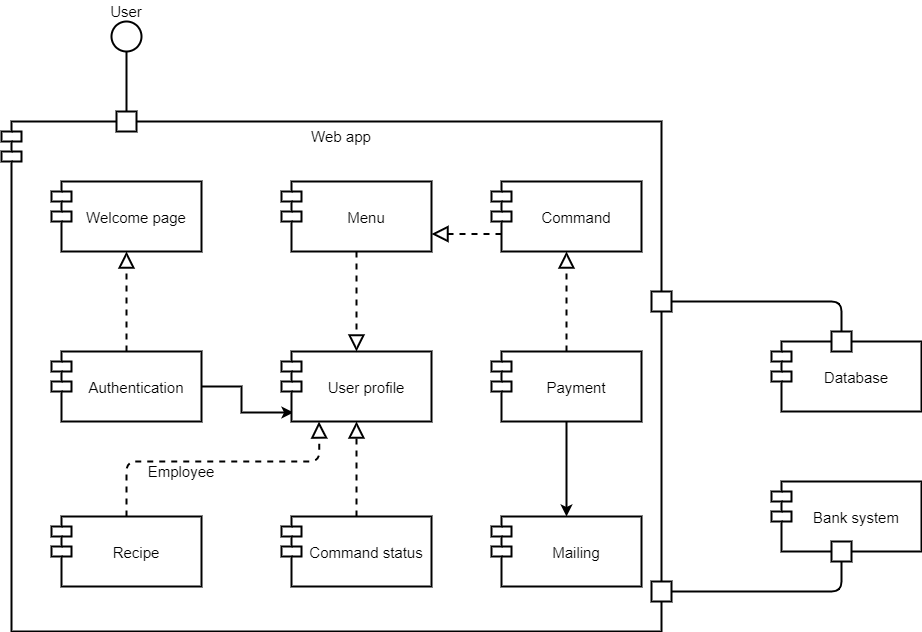

The diagram above was exported from draw.io. Its source (the exported page's mxGraphModel, read from the mxfile embedded in the PNG):
<mxGraphModel dx="1668" dy="482" grid="1" gridSize="10" guides="1" tooltips="1" connect="1" arrows="1" fold="1" page="0" pageScale="1" pageWidth="1100" pageHeight="850" background="#ffffff" math="0" shadow="0">
  <root>
    <mxCell id="0" />
    <mxCell id="1" parent="0" />
    <mxCell id="OWRYl9EaQF14fZnTR8sY-53" value="Web app" style="shape=module;align=left;spacingLeft=20;align=center;verticalAlign=top;strokeWidth=2;fontSize=15;" vertex="1" parent="1">
      <mxGeometry x="-740" y="290" width="660" height="510" as="geometry" />
    </mxCell>
    <mxCell id="OWRYl9EaQF14fZnTR8sY-61" style="edgeStyle=orthogonalEdgeStyle;rounded=0;orthogonalLoop=1;jettySize=auto;html=1;entryX=0.08;entryY=0.871;entryDx=0;entryDy=0;entryPerimeter=0;strokeWidth=2;fontSize=15;" edge="1" parent="1" source="OWRYl9EaQF14fZnTR8sY-1" target="OWRYl9EaQF14fZnTR8sY-8">
      <mxGeometry relative="1" as="geometry" />
    </mxCell>
    <mxCell id="OWRYl9EaQF14fZnTR8sY-1" value="Authentication" style="shape=module;align=left;spacingLeft=20;align=center;verticalAlign=middle;strokeWidth=2;fontSize=15;" vertex="1" parent="1">
      <mxGeometry x="-690" y="520" width="150" height="70" as="geometry" />
    </mxCell>
    <mxCell id="OWRYl9EaQF14fZnTR8sY-2" value="Bank system" style="shape=module;align=left;spacingLeft=20;align=center;verticalAlign=middle;strokeWidth=2;fontSize=15;" vertex="1" parent="1">
      <mxGeometry x="30" y="650" width="150" height="70" as="geometry" />
    </mxCell>
    <mxCell id="OWRYl9EaQF14fZnTR8sY-4" value="Database" style="shape=module;align=left;spacingLeft=20;align=center;verticalAlign=middle;strokeWidth=2;fontSize=15;" vertex="1" parent="1">
      <mxGeometry x="30" y="510" width="150" height="70" as="geometry" />
    </mxCell>
    <mxCell id="OWRYl9EaQF14fZnTR8sY-5" value="Command status" style="shape=module;align=left;spacingLeft=20;align=center;verticalAlign=middle;strokeWidth=2;fontSize=15;" vertex="1" parent="1">
      <mxGeometry x="-460" y="685" width="150" height="70" as="geometry" />
    </mxCell>
    <mxCell id="OWRYl9EaQF14fZnTR8sY-6" value="Command" style="shape=module;align=left;spacingLeft=20;align=center;verticalAlign=middle;strokeWidth=2;fontSize=15;" vertex="1" parent="1">
      <mxGeometry x="-250" y="350" width="150" height="70" as="geometry" />
    </mxCell>
    <mxCell id="OWRYl9EaQF14fZnTR8sY-7" value="Menu" style="shape=module;align=left;spacingLeft=20;align=center;verticalAlign=middle;strokeWidth=2;fontSize=15;" vertex="1" parent="1">
      <mxGeometry x="-460" y="350" width="150" height="70" as="geometry" />
    </mxCell>
    <mxCell id="OWRYl9EaQF14fZnTR8sY-8" value="User profile" style="shape=module;align=left;spacingLeft=20;align=center;verticalAlign=middle;strokeWidth=2;fontSize=15;" vertex="1" parent="1">
      <mxGeometry x="-460" y="520" width="150" height="70" as="geometry" />
    </mxCell>
    <mxCell id="OWRYl9EaQF14fZnTR8sY-9" value="Welcome page" style="shape=module;align=left;spacingLeft=20;align=center;verticalAlign=middle;strokeWidth=2;fontSize=15;" vertex="1" parent="1">
      <mxGeometry x="-690" y="350" width="150" height="70" as="geometry" />
    </mxCell>
    <mxCell id="OWRYl9EaQF14fZnTR8sY-10" value="" style="ellipse;whiteSpace=wrap;html=1;aspect=fixed;strokeWidth=2;fontSize=15;verticalAlign=middle;" vertex="1" parent="1">
      <mxGeometry x="-630" y="190" width="30" height="30" as="geometry" />
    </mxCell>
    <mxCell id="OWRYl9EaQF14fZnTR8sY-11" value="" style="whiteSpace=wrap;html=1;aspect=fixed;strokeWidth=2;fontSize=15;verticalAlign=middle;" vertex="1" parent="1">
      <mxGeometry x="-625" y="280" width="20" height="20" as="geometry" />
    </mxCell>
    <mxCell id="OWRYl9EaQF14fZnTR8sY-12" value="" style="endArrow=none;html=1;entryX=0.5;entryY=1;entryDx=0;entryDy=0;exitX=0.5;exitY=0;exitDx=0;exitDy=0;strokeWidth=2;fontSize=15;verticalAlign=middle;" edge="1" parent="1" source="OWRYl9EaQF14fZnTR8sY-11" target="OWRYl9EaQF14fZnTR8sY-10">
      <mxGeometry width="50" height="50" relative="1" as="geometry">
        <mxPoint x="250" y="260" as="sourcePoint" />
        <mxPoint x="300" y="210" as="targetPoint" />
      </mxGeometry>
    </mxCell>
    <mxCell id="OWRYl9EaQF14fZnTR8sY-13" value="User" style="text;html=1;strokeColor=none;fillColor=none;align=center;verticalAlign=middle;whiteSpace=wrap;rounded=0;strokeWidth=2;fontSize=15;" vertex="1" parent="1">
      <mxGeometry x="-635" y="170" width="40" height="20" as="geometry" />
    </mxCell>
    <mxCell id="OWRYl9EaQF14fZnTR8sY-14" value="" style="endArrow=block;dashed=1;endFill=0;endSize=12;html=1;entryX=0.5;entryY=1;entryDx=0;entryDy=0;exitX=0.5;exitY=0;exitDx=0;exitDy=0;strokeWidth=2;fontSize=15;verticalAlign=middle;" edge="1" parent="1" source="OWRYl9EaQF14fZnTR8sY-1" target="OWRYl9EaQF14fZnTR8sY-9">
      <mxGeometry width="160" relative="1" as="geometry">
        <mxPoint x="40" y="400" as="sourcePoint" />
        <mxPoint x="200" y="400" as="targetPoint" />
      </mxGeometry>
    </mxCell>
    <mxCell id="OWRYl9EaQF14fZnTR8sY-21" value="" style="endArrow=block;dashed=1;endFill=0;endSize=12;html=1;entryX=1;entryY=0.75;entryDx=0;entryDy=0;exitX=0;exitY=0.75;exitDx=10;exitDy=0;exitPerimeter=0;strokeWidth=2;fontSize=15;verticalAlign=middle;" edge="1" parent="1" source="OWRYl9EaQF14fZnTR8sY-6" target="OWRYl9EaQF14fZnTR8sY-7">
      <mxGeometry width="160" relative="1" as="geometry">
        <mxPoint x="300" y="450" as="sourcePoint" />
        <mxPoint x="260" y="380" as="targetPoint" />
      </mxGeometry>
    </mxCell>
    <mxCell id="OWRYl9EaQF14fZnTR8sY-68" style="edgeStyle=orthogonalEdgeStyle;rounded=0;orthogonalLoop=1;jettySize=auto;html=1;entryX=0.5;entryY=0;entryDx=0;entryDy=0;strokeWidth=2;fontSize=15;" edge="1" parent="1" source="OWRYl9EaQF14fZnTR8sY-25" target="OWRYl9EaQF14fZnTR8sY-66">
      <mxGeometry relative="1" as="geometry" />
    </mxCell>
    <mxCell id="OWRYl9EaQF14fZnTR8sY-25" value="Payment" style="shape=module;align=left;spacingLeft=20;align=center;verticalAlign=middle;strokeWidth=2;fontSize=15;" vertex="1" parent="1">
      <mxGeometry x="-250" y="520" width="150" height="70" as="geometry" />
    </mxCell>
    <mxCell id="OWRYl9EaQF14fZnTR8sY-26" value="" style="endArrow=block;dashed=1;endFill=0;endSize=12;html=1;exitX=0.5;exitY=0;exitDx=0;exitDy=0;strokeWidth=2;fontSize=15;verticalAlign=middle;" edge="1" parent="1" source="OWRYl9EaQF14fZnTR8sY-25" target="OWRYl9EaQF14fZnTR8sY-6">
      <mxGeometry width="160" relative="1" as="geometry">
        <mxPoint x="376" y="528" as="sourcePoint" />
        <mxPoint x="382" y="390" as="targetPoint" />
      </mxGeometry>
    </mxCell>
    <mxCell id="OWRYl9EaQF14fZnTR8sY-27" value="" style="whiteSpace=wrap;html=1;aspect=fixed;strokeWidth=2;fontSize=15;verticalAlign=middle;rotation=90;" vertex="1" parent="1">
      <mxGeometry x="-90" y="750" width="20" height="20" as="geometry" />
    </mxCell>
    <mxCell id="OWRYl9EaQF14fZnTR8sY-28" value="" style="whiteSpace=wrap;html=1;aspect=fixed;strokeWidth=2;fontSize=15;verticalAlign=middle;" vertex="1" parent="1">
      <mxGeometry x="90" y="500" width="20" height="20" as="geometry" />
    </mxCell>
    <mxCell id="OWRYl9EaQF14fZnTR8sY-32" value="" style="whiteSpace=wrap;html=1;aspect=fixed;strokeWidth=2;fontSize=15;verticalAlign=middle;" vertex="1" parent="1">
      <mxGeometry x="90" y="710" width="20" height="20" as="geometry" />
    </mxCell>
    <mxCell id="OWRYl9EaQF14fZnTR8sY-36" value="" style="endArrow=none;html=1;exitX=0.5;exitY=0;exitDx=0;exitDy=0;entryX=0.5;entryY=1;entryDx=0;entryDy=0;strokeWidth=2;fontSize=15;verticalAlign=middle;" edge="1" parent="1" source="OWRYl9EaQF14fZnTR8sY-27" target="OWRYl9EaQF14fZnTR8sY-32">
      <mxGeometry width="50" height="50" relative="1" as="geometry">
        <mxPoint x="360" y="630" as="sourcePoint" />
        <mxPoint x="410" y="580" as="targetPoint" />
        <Array as="points">
          <mxPoint x="100" y="760" />
        </Array>
      </mxGeometry>
    </mxCell>
    <mxCell id="OWRYl9EaQF14fZnTR8sY-39" value="" style="whiteSpace=wrap;html=1;aspect=fixed;strokeWidth=2;fontSize=15;verticalAlign=middle;" vertex="1" parent="1">
      <mxGeometry x="-90" y="460" width="20" height="20" as="geometry" />
    </mxCell>
    <mxCell id="OWRYl9EaQF14fZnTR8sY-50" value="Recipe" style="shape=module;align=left;spacingLeft=20;align=center;verticalAlign=middle;strokeWidth=2;fontSize=15;" vertex="1" parent="1">
      <mxGeometry x="-690" y="685" width="150" height="70" as="geometry" />
    </mxCell>
    <mxCell id="OWRYl9EaQF14fZnTR8sY-58" value="" style="endArrow=none;html=1;strokeWidth=2;fontSize=15;exitX=1;exitY=0.5;exitDx=0;exitDy=0;entryX=0.5;entryY=0;entryDx=0;entryDy=0;" edge="1" parent="1" source="OWRYl9EaQF14fZnTR8sY-39" target="OWRYl9EaQF14fZnTR8sY-28">
      <mxGeometry width="50" height="50" relative="1" as="geometry">
        <mxPoint x="20" y="470" as="sourcePoint" />
        <mxPoint x="70" y="420" as="targetPoint" />
        <Array as="points">
          <mxPoint x="100" y="470" />
        </Array>
      </mxGeometry>
    </mxCell>
    <mxCell id="OWRYl9EaQF14fZnTR8sY-62" value="" style="endArrow=block;dashed=1;endFill=0;endSize=12;html=1;entryX=0.5;entryY=0;entryDx=0;entryDy=0;exitX=0.5;exitY=1;exitDx=0;exitDy=0;strokeWidth=2;fontSize=15;verticalAlign=middle;" edge="1" parent="1" source="OWRYl9EaQF14fZnTR8sY-7" target="OWRYl9EaQF14fZnTR8sY-8">
      <mxGeometry width="160" relative="1" as="geometry">
        <mxPoint x="-605" y="510" as="sourcePoint" />
        <mxPoint x="-605" y="430" as="targetPoint" />
      </mxGeometry>
    </mxCell>
    <mxCell id="OWRYl9EaQF14fZnTR8sY-63" value="" style="endArrow=block;dashed=1;endFill=0;endSize=12;html=1;entryX=0.5;entryY=1;entryDx=0;entryDy=0;exitX=0.5;exitY=0;exitDx=0;exitDy=0;strokeWidth=2;fontSize=15;verticalAlign=middle;" edge="1" parent="1" source="OWRYl9EaQF14fZnTR8sY-5" target="OWRYl9EaQF14fZnTR8sY-8">
      <mxGeometry width="160" relative="1" as="geometry">
        <mxPoint x="-605" y="510" as="sourcePoint" />
        <mxPoint x="-605" y="430" as="targetPoint" />
      </mxGeometry>
    </mxCell>
    <mxCell id="OWRYl9EaQF14fZnTR8sY-64" value="" style="endArrow=block;dashed=1;endFill=0;endSize=12;html=1;entryX=0.25;entryY=1;entryDx=0;entryDy=0;exitX=0.5;exitY=0;exitDx=0;exitDy=0;strokeWidth=2;fontSize=15;verticalAlign=middle;" edge="1" parent="1" source="OWRYl9EaQF14fZnTR8sY-50" target="OWRYl9EaQF14fZnTR8sY-8">
      <mxGeometry width="160" relative="1" as="geometry">
        <mxPoint x="-605" y="530" as="sourcePoint" />
        <mxPoint x="-605" y="430" as="targetPoint" />
        <Array as="points">
          <mxPoint x="-615" y="630" />
          <mxPoint x="-422" y="630" />
        </Array>
      </mxGeometry>
    </mxCell>
    <mxCell id="OWRYl9EaQF14fZnTR8sY-65" value="Employee" style="text;html=1;strokeColor=none;fillColor=none;align=center;verticalAlign=middle;whiteSpace=wrap;rounded=0;fontSize=15;rotation=0;" vertex="1" parent="1">
      <mxGeometry x="-580" y="630" width="40" height="20" as="geometry" />
    </mxCell>
    <mxCell id="OWRYl9EaQF14fZnTR8sY-66" value="Mailing" style="shape=module;align=left;spacingLeft=20;align=center;verticalAlign=middle;strokeWidth=2;fontSize=15;" vertex="1" parent="1">
      <mxGeometry x="-250" y="685" width="150" height="70" as="geometry" />
    </mxCell>
  </root>
</mxGraphModel>